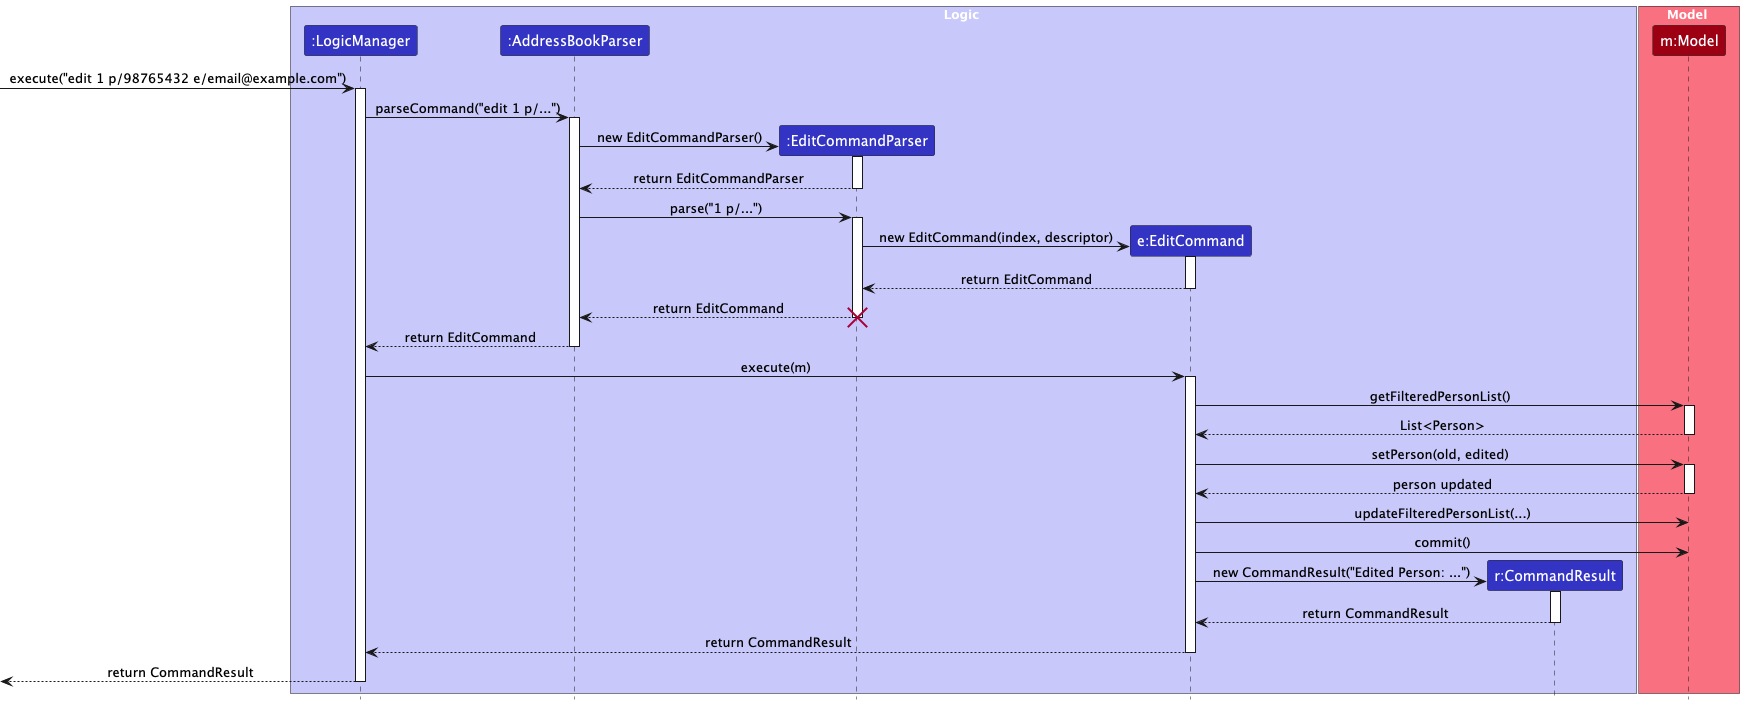

The diagram above was rendered by PlantUML. Its source (embedded in the PNG):
@startuml
!include style.puml
skinparam ArrowFontStyle plain

box Logic LOGIC_COLOR_T1
participant ":LogicManager" as LogicManager LOGIC_COLOR
participant ":AddressBookParser" as AddressBookParser LOGIC_COLOR
participant ":EditCommandParser" as EditCommandParser LOGIC_COLOR
participant "e:EditCommand" as EditCommand LOGIC_COLOR
participant "r:CommandResult" as CommandResult LOGIC_COLOR
end box

box Model MODEL_COLOR_T1
participant "m:Model" as Model MODEL_COLOR
end box

[-> LogicManager : execute("edit 1 p/98765432 e/email@example.com")
activate LogicManager

LogicManager -> AddressBookParser : parseCommand("edit 1 p/...")
activate AddressBookParser

create EditCommandParser
AddressBookParser -> EditCommandParser : new EditCommandParser()
activate EditCommandParser
EditCommandParser --> AddressBookParser : return EditCommandParser
deactivate EditCommandParser

AddressBookParser -> EditCommandParser : parse("1 p/...")
activate EditCommandParser

create EditCommand
EditCommandParser -> EditCommand : new EditCommand(index, descriptor)
activate EditCommand
EditCommand --> EditCommandParser : return EditCommand
deactivate EditCommand

EditCommandParser --> AddressBookParser : return EditCommand
deactivate EditCommandParser
destroy EditCommandParser

AddressBookParser --> LogicManager : return EditCommand
deactivate AddressBookParser

LogicManager -> EditCommand : execute(m)
activate EditCommand

EditCommand -> Model : getFilteredPersonList()
activate Model
Model --> EditCommand : List<Person>
deactivate Model

EditCommand -> Model : setPerson(old, edited)
activate Model
Model --> EditCommand : person updated
deactivate Model

EditCommand -> Model : updateFilteredPersonList(...)
EditCommand -> Model : commit()

create CommandResult
EditCommand -> CommandResult : new CommandResult("Edited Person: ...")
activate CommandResult
CommandResult --> EditCommand : return CommandResult
deactivate CommandResult

EditCommand --> LogicManager : return CommandResult
deactivate EditCommand

[<-- LogicManager : return CommandResult
deactivate LogicManager
@enduml